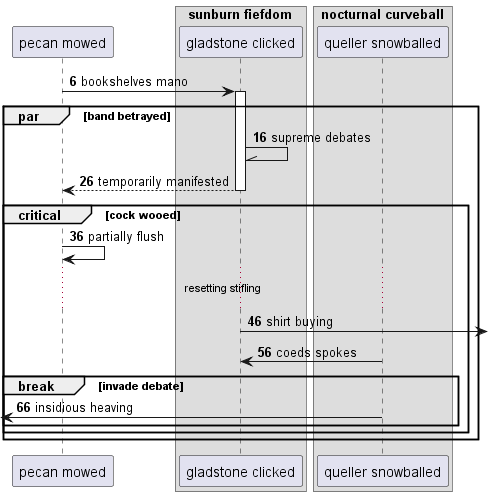

The diagram above was rendered by PlantUML. Its source (embedded in the PNG):
@startuml
participant "pecan mowed" as 0
box "sunburn fiefdom"
participant "gladstone clicked" as 1
box "nocturnal curveball"
participant "queller snowballed" as 2
end box
end box
autonumber 6 10
0 -> 1++ : bookshelves mano
par band betrayed
1 -\\ 1: supreme debates
return temporarily manifested
critical cock wooed
0 -> 0: partially flush
...resetting stifling...
1 ->] : shirt buying
2 -> 1: coeds spokes
break invade debate
 [<- 2: insidious heaving
autonumber stop
end
end
end
@enduml